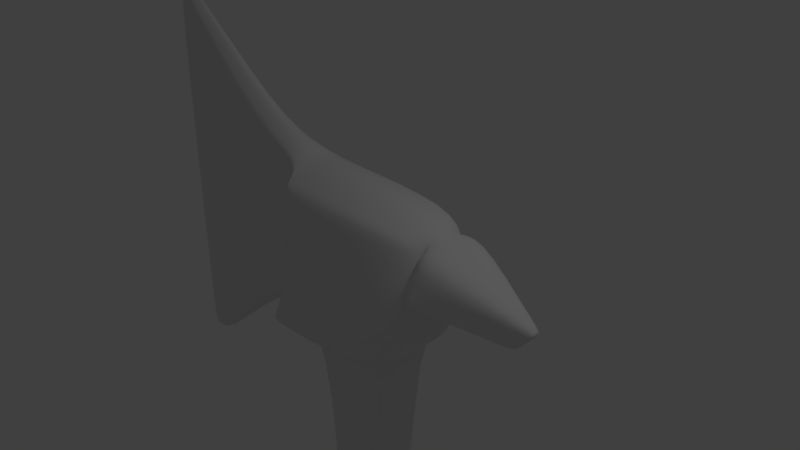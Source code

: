 # Source: melee2.blend  (saved by Blender 2.79.0; exported with 4.5.12 LTS)
import bpy
from mathutils import Matrix  # noqa: F401  (used for matrix-valued properties, if any)

bpy.ops.wm.read_factory_settings(use_empty=True)
scene = bpy.context.scene
scene.name = 'Scene'

# ---- collections
col_collection_1 = bpy.data.collections.new('Collection 1'); scene.collection.children.link(col_collection_1)

# ---- world
world_world = bpy.data.worlds.new('World'); scene.world = world_world
world_world.color = (0.05088, 0.05088, 0.05088)
world_world.use_sun_shadow = False
world_world.sun_shadow_jitter_overblur = 0.0
world_world.cycles.sampling_method = 'MANUAL'

# ---- cameras
cam_camera = bpy.data.cameras.new('Camera')
cam_camera.clip_end = 100.0
cam_camera.lens = 35.0
cam_camera.sensor_width = 32.0
cam_camera.sensor_height = 18.0
cam_camera.ortho_scale = 7.314
cam_camera.dof.focus_distance = 0.0
cam_camera.dof.aperture_fstop = 128.0

# ---- lights
light_lamp = bpy.data.lights.new('Lamp', 'POINT')
light_lamp.transmission_factor = 0.0
light_lamp.cutoff_distance = 30.0
light_lamp.energy = 100.0
light_lamp.shadow_buffer_clip_start = 1.001
light_lamp.shadow_soft_size = 0.1
light_lamp.shadow_maximum_resolution = 0.006
light_lamp.use_absolute_resolution = True

# ---- meshes
me_cube = bpy.data.meshes.new('Cube')
me_cube.from_pydata([(1.0, 0.0, 1.0), (-1.994, 0.0, -1.42), (-1.871, 0.0, 1.534), (-0.55, 0.0, -1.0), (-0.55, -0.3754, -1.0), (0.55, -0.3754, -1.0), (0.55, 0.0, -1.0), (0.5055, -0.3654, -9.746), (0.5055, 0.0, -9.746), (-0.3357, 0.0, -9.746), (-0.3357, -0.3654, -9.746), (-1.008, 0.0, -1.203), (-1.051, 0.0, 1.2), (-0.9501, 0.0, 1.169), (1.294, 0.0, 0.7908), (1.323, 0.0, 0.7744), (1.323, -0.6705, 0.7744), (1.294, -0.6893, 0.03377), (1.324, -0.6506, 0.07391), (1.322, -0.6695, 0.09164), (1.324, 0.0, 0.07391), (1.294, 0.0, 0.03377), (2.745, 0.0, 0.09942), (2.749, 0.0, 0.07931), (2.745, -0.1058, 0.09942), (2.749, -0.08356, 0.07931), (2.479, -0.08916, -0.211), (2.506, -0.08356, -0.2021), (2.491, -0.1077, -0.1967), (2.506, 0.0, -0.2021), (2.479, 5.329e-15, -0.211), (1.007, -0.9924, -0.9452), (0.9544, -0.9367, -1.0), (1.015, 0.0, -0.9468), (0.9544, 0.0, -1.0), (-0.9096, -0.9367, -1.0), (-0.9096, 0.0, -1.0), (-0.9616, 0.0, -1.003), (1.0, -0.616, 0.7736), (1.0, -0.5682, 0.8187), (-0.9501, -0.616, 0.7736), (-0.9501, -0.5682, 0.8187), (1.294, -0.2574, 0.6096), (1.294, -0.3054, 0.5645), (1.323, -0.2867, 0.5932), (-1.081, 0.0, -12.47), (-1.088, 0.0, -12.45), (-1.081, -0.5348, -12.47), (-1.088, -0.5464, -12.45), (0.1155, -0.5348, -13.39), (0.1268, -0.5465, -13.39), (0.1268, 0.0, -13.39), (0.1155, -1.676e-14, -13.39), (-4.116, 0.0, -2.945), (-4.116, 0.0, 2.945), (-3.904, 0.0, 3.127), (-3.575, 0.0, -3.012), (-2.028, -0.2185, -1.206), (-2.029, -0.182, -1.247), (-2.029, -0.182, 1.247), (-2.028, -0.2185, 1.206), (-1.017, -0.2431, -1.045), (-1.027, -0.2815, -1.014), (-1.028, -0.2814, 1.01), (-1.031, -0.2452, 1.05), (-0.9507, -0.9868, -0.9498), (-0.9523, -0.8424, -0.9904), (-0.93, -0.9657, -0.9941), (-0.9142, -0.995, -0.9872), (-0.9501, -0.5682, 0.8187), (-0.9501, -0.616, 0.7736), (-3.936, -0.06613, -2.945), (-3.902, -0.09641, -2.903), (-3.902, -0.09641, 2.903), (-3.936, -0.06613, 2.945), (-3.751, -0.1107, 2.766), (-3.781, -0.07897, 2.808), (-3.751, -0.1107, -2.766), (-3.781, -0.1743, -2.808)], [], [(16, 19, 28, 24), (57, 60, 75, 77), (40, 41, 69, 70), (37, 66, 61, 11), (76, 55, 54, 74), (35, 36, 3, 4), (31, 33, 21, 17), (38, 31, 17, 43), (29, 23, 25, 27), (18, 20, 30, 26), (35, 32, 31, 68, 67), (34, 32, 5, 6), (59, 2, 55, 76), (32, 35, 4, 5), (7, 10, 48, 50), (45, 52, 49, 47), (8, 7, 50, 51), (5, 4, 10, 7), (4, 3, 9, 10), (6, 5, 7, 8), (14, 42, 44, 16, 15), (69, 41, 13, 12, 64), (65, 40, 70, 63, 62), (17, 18, 19), (26, 27, 28), (22, 24, 25, 23), (44, 43, 17, 19, 16), (17, 21, 20, 18), (18, 26, 28, 19), (24, 28, 27, 25), (26, 30, 29, 27), (15, 16, 24, 22), (32, 34, 33, 31), (31, 38, 40, 65, 68), (36, 35, 67, 66, 37), (0, 13, 41, 39), (56, 78, 71, 53), (42, 43, 44), (39, 41, 40, 38), (38, 43, 42, 39), (0, 39, 42, 14), (45, 47, 48, 46), (47, 49, 50, 48), (49, 52, 51, 50), (10, 9, 46, 48), (77, 75, 73, 72), (71, 72, 73, 74, 54, 53), (11, 61, 58, 1), (64, 12, 2, 59), (62, 63, 60, 57), (65, 66, 67, 68), (76, 74, 73, 75), (58, 61, 62, 57), (64, 59, 60, 63), (65, 62, 61, 66), (63, 70, 69, 64), (78, 58, 57, 77), (59, 76, 75, 60), (71, 78, 77, 72), (1, 58, 78, 56)])
me_cube.polygons.foreach_set('use_smooth', [True] * 60)
me_cube.use_remesh_preserve_volume = False
me_cube.use_remesh_preserve_attributes = False
me_cube.use_mirror_vertex_groups = False
me_cube.update()

# ---- objects
ob_cube = bpy.data.objects.new('Cube', me_cube)
ob_lamp = bpy.data.objects.new('Lamp', light_lamp)
ob_camera = bpy.data.objects.new('Camera', cam_camera)

# ---- transforms, parenting, visibility, modifiers, constraints
ob_cube.location = (0.0, 0.0, 0.0)
ob_cube.lineart.crease_threshold = 0.0
_m = ob_cube.modifiers.new('Mirror', 'MIRROR')
_m.use_axis = (False, True, False)
_m.use_clip = True
_m = ob_cube.modifiers.new('Subsurf', 'SUBSURF')
_m.uv_smooth = 'PRESERVE_CORNERS'
_m.quality = 2
_m.levels = 2
_m.show_only_control_edges = False
ob_lamp.location = (4.076, 1.005, 5.904)
ob_lamp.rotation_euler = (0.6503, 0.05522, 1.866)
ob_lamp.lock_rotations_4d = False
ob_lamp.empty_display_type = 'ARROWS'
ob_lamp.color = (0.0, 0.0, 0.0, 0.0)
ob_lamp.lineart.crease_threshold = 0.0
ob_camera.location = (7.481, -6.508, 5.344)
ob_camera.rotation_euler = (1.109, 0.0, 0.8149)
ob_camera.lock_rotations_4d = False
ob_camera.empty_display_type = 'ARROWS'
ob_camera.color = (0.0, 0.0, 0.0, 0.0)
ob_camera.display_type = 'WIRE'
ob_camera.lineart.crease_threshold = 0.0

# ---- collection membership
col_collection_1.objects.link(ob_cube)
col_collection_1.objects.link(ob_lamp)
col_collection_1.objects.link(ob_camera)

# ---- scene / render settings (as saved in the file)
scene.camera = ob_camera
scene.frame_start = 1; scene.frame_end = 250; scene.frame_set(0)
scene.render.engine = 'BLENDER_EEVEE_NEXT'
scene.render.resolution_percentage = 50
scene.render.dither_intensity = 0.0
scene.cycles.use_denoising = False
scene.cycles.samples = 128
scene.cycles.sampling_pattern = 'TABULATED_SOBOL'
scene.cycles.use_adaptive_sampling = False
scene.cycles.use_light_tree = False
scene.cycles.blur_glossy = 0.0
scene.cycles.sample_clamp_indirect = 0.0
scene.view_settings.view_transform = 'Standard'
bpy.context.view_layer.update()
